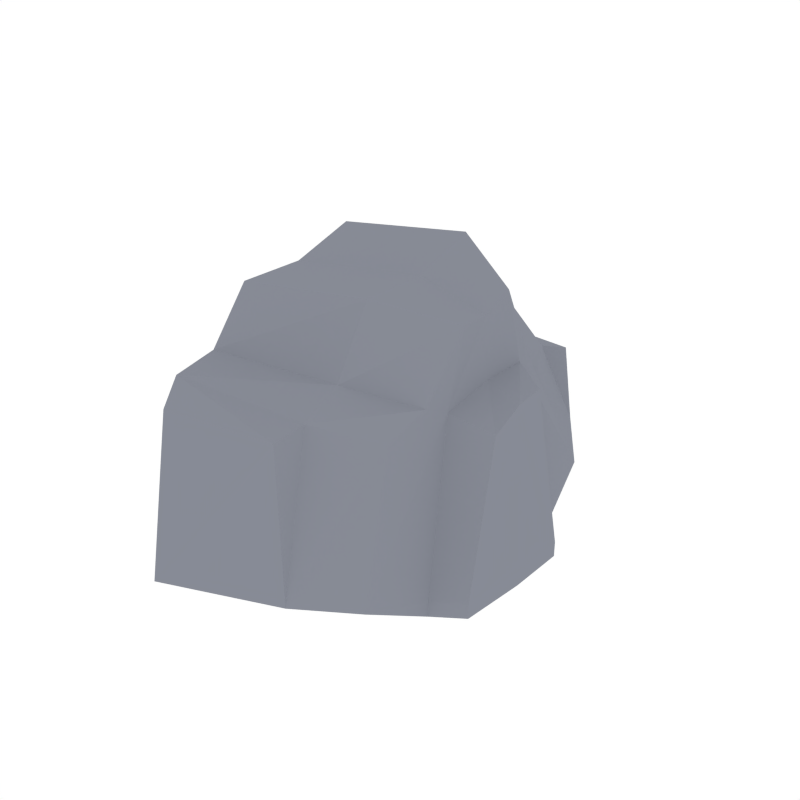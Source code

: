 # Source: Rock_4.blend  (saved by Blender 2.91.10; exported with 4.5.12 LTS)
import bpy
from mathutils import Matrix  # noqa: F401  (used for matrix-valued properties, if any)

bpy.ops.wm.read_factory_settings(use_empty=True)
scene = bpy.context.scene
scene.name = 'Scene'

# ---- collections
col_collection_1 = bpy.data.collections.new('Collection 1'); scene.collection.children.link(col_collection_1)

# ---- materials (node trees are filled in below, after node groups)
mat_rock = bpy.data.materials.new('Rock')
mat_rock.alpha_threshold = 0.0
mat_rock.diffuse_color = (0.2442, 0.2583, 0.3032, 1.0)
mat_rock.roughness = 0.5

# ---- material node trees

# ---- world
world_world = bpy.data.worlds.new('World'); scene.world = world_world
world_world.color = (1.0, 1.0, 1.0)
world_world.use_sun_shadow = False
world_world.sun_shadow_jitter_overblur = 0.0
world_world.cycles.sampling_method = 'NONE'
world_world.cycles.sample_map_resolution = 256

# ---- meshes
me_plane = bpy.data.meshes.new('Plane')
me_plane.from_pydata([(0.03607, 0.01459, 0.4131)], [], [])
_uv = me_plane.uv_layers.new(name='UVMap')
_uv.uv.foreach_set('vector', [])
me_plane.use_remesh_fix_poles = True
me_plane.use_remesh_preserve_attributes = False
me_plane.use_mirror_vertex_groups = False
me_plane.update()
me_cube_022 = bpy.data.meshes.new('Cube.022')
me_cube_022.from_pydata([(-0.3028, 0.5729, 0.04012), (0.185, 0.4199, 0.09735), (-0.3082, 0.4667, 0.4087), (0.1503, 0.2555, 0.373), (0.08352, 0.5549, 0.1431), (0.0625, 0.4179, 0.4007), (0.07999, 0.5098, 0.3689), (-0.238, 0.5411, 0.3523), (-0.2639, 0.6253, 0.08905), (-0.2963, 0.4752, -0.0247), (0.01039, 0.4204, 0.03603), (0.224, 0.2183, 0.02868), (0.1729, 0.08859, 0.6839), (-0.3972, 0.1805, 0.6995), (-0.01156, 0.1721, 0.7563), (-0.4286, 0.2875, 0.01406), (0.224, 0.2183, -0.0127), (0.005197, 0.2852, -0.004967), (-0.4286, 0.2875, -0.02732), (0.1637, 0.1908, 0.492), (-0.3528, 0.3381, 0.4559), (0.02189, 0.3127, 0.5517), (-0.3028, -0.5729, 0.04012), (0.185, -0.4199, 0.09735), (-0.3227, -0.4615, 0.5245), (0.1526, -0.3047, 0.4501), (0.08352, -0.5549, 0.1431), (0.05083, -0.4433, 0.5228), (0.06165, -0.5415, 0.5228), (-0.2571, -0.5547, 0.4988), (-0.2639, -0.6253, 0.08905), (-0.2963, -0.4752, -0.0247), (0.01039, -0.4204, 0.03603), (0.2121, -0.2356, 0.03553), (0.1747, -0.07699, 0.6514), (-0.3933, -0.1821, 0.6447), (-0.00704, -0.1821, 0.6979), (-0.4286, -0.2875, 0.01406), (0.2121, -0.2356, -0.005849), (0.005197, -0.2852, -0.004967), (-0.4286, -0.2875, -0.02732), (0.1637, -0.1908, 0.492), (-0.358, -0.3218, 0.5259), (0.02189, -0.3127, 0.5517), (0.1747, -7.638e-09, 0.6514), (-0.3933, 1.719e-08, 0.6447), (-0.00704, 3.077e-10, 0.6979), (-0.4286, 1.873e-08, 0.01406), (0.224, -9.793e-09, -0.0127), (0.005197, -2.272e-10, -0.004967), (-0.4286, 1.873e-08, -0.02732), (0.1749, -0.1291, 0.4623), (0.1869, -8.169e-09, 0.498), (0.1874, 0.1254, 0.4982), (-0.4395, 0.2146, 0.4808), (-0.4324, -0.2025, 0.5227), (-0.4336, 2.006e-08, 0.5018), (0.3041, 0.1468, 0.03798), (0.3041, 0.1468, -0.003401), (0.2963, -1.543e-08, 0.02868), (0.2963, -1.543e-08, -0.0127), (0.2887, -0.1861, 0.03798), (0.2887, -0.1861, -0.003401), (0.2709, -0.08117, 0.4201), (0.2705, 0.007305, 0.4607), (0.2562, 0.1082, 0.4559)], [], [(10, 4, 1), (11, 1, 3, 19, 53), (21, 5, 2, 20), (2, 5, 6, 7), (3, 1, 4, 5), (13, 20, 54), (9, 0, 4, 10), (6, 4, 8, 7), (4, 0, 8), (0, 2, 7, 8), (5, 4, 6), (10, 1, 16, 17), (9, 20, 2, 0), (15, 9, 18), (1, 11, 16), (19, 3, 5, 21), (12, 19, 21, 14), (14, 21, 20, 13), (18, 9, 10, 17), (15, 18, 50, 47), (12, 14, 46, 44), (14, 13, 45, 46), (51, 33, 61, 63), (17, 16, 48, 49), (13, 54, 56, 45), (11, 53, 65, 57), (18, 17, 49, 50), (32, 23, 26), (33, 51, 41, 25, 23), (43, 42, 24, 27), (24, 29, 28, 27), (25, 27, 26, 23), (35, 55, 42), (31, 32, 26, 22), (28, 29, 30, 26), (26, 30, 22), (22, 30, 29, 24), (27, 28, 26), (32, 39, 38, 23), (31, 22, 24, 42), (37, 40, 31), (23, 38, 33), (41, 43, 27, 25), (34, 36, 43, 41), (36, 35, 42, 43), (40, 39, 32, 31), (37, 47, 50, 40), (34, 44, 46, 36), (36, 46, 45, 35), (48, 16, 58, 60), (39, 49, 48, 38), (35, 45, 56, 55), (52, 51, 63, 64), (40, 50, 49, 39), (41, 51, 34), (53, 19, 12), (52, 53, 12, 44), (51, 52, 44, 34), (55, 56, 47, 37), (56, 54, 15, 47), (42, 55, 37, 31), (54, 20, 9, 15), (58, 57, 59, 60), (57, 65, 64, 59), (62, 60, 59, 61), (61, 59, 64, 63), (16, 11, 57, 58), (53, 52, 64, 65), (33, 38, 62, 61), (38, 48, 60, 62)])
me_cube_022.materials.append(mat_rock)
me_cube_022.use_remesh_preserve_volume = False
me_cube_022.use_remesh_preserve_attributes = False
me_cube_022.use_mirror_vertex_groups = False
me_cube_022.update()

# ---- objects
ob_plane = bpy.data.objects.new('Plane', me_plane)
ob_rock_4 = bpy.data.objects.new('Rock_4', me_cube_022)

# ---- transforms, parenting, visibility, modifiers, constraints
ob_plane.location = (0.0, 0.0, 0.0)
ob_plane.lineart.crease_threshold = 0.0
ob_rock_4.location = (0.0, 0.0, 0.0)
ob_rock_4.lineart.crease_threshold = 0.0

# ---- collection membership
scene.collection.objects.link(ob_plane)
col_collection_1.objects.link(ob_rock_4)

# ---- scene / render settings (as saved in the file)
scene.frame_start = 1; scene.frame_end = 250; scene.frame_set(0)
scene.render.engine = 'CYCLES'
scene.render.resolution_x = 1000
scene.render.resolution_y = 1000
scene.render.dither_intensity = 0.0
scene.cycles.samples = 200
scene.cycles.sampling_pattern = 'TABULATED_SOBOL'
scene.cycles.light_sampling_threshold = 0.0
scene.cycles.use_adaptive_sampling = False
scene.cycles.use_light_tree = False
scene.cycles.caustics_reflective = False
scene.cycles.caustics_refractive = False
scene.cycles.blur_glossy = 0.0
scene.cycles.max_bounces = 2
scene.cycles.pixel_filter_type = 'GAUSSIAN'
scene.cycles.sample_clamp_indirect = 0.0
scene.view_settings.view_transform = 'Standard'
bpy.context.view_layer.update()

# ---- added for rendering (the .blend has no active camera): camera
cam_auto = bpy.data.cameras.new('AutoCamera')
cam_auto.lens = 50.0
cam_auto.sensor_width = 36.0
cam_auto.clip_end = 1000.0
ob_auto_camera = bpy.data.objects.new('AutoCamera', cam_auto)
scene.collection.objects.link(ob_auto_camera)
ob_auto_camera.location = (1.46124, -1.83473, 1.58765)
ob_auto_camera.rotation_euler = (1.09748, -7.21219e-08, 0.694738)
scene.camera = ob_auto_camera
bpy.context.view_layer.update()
